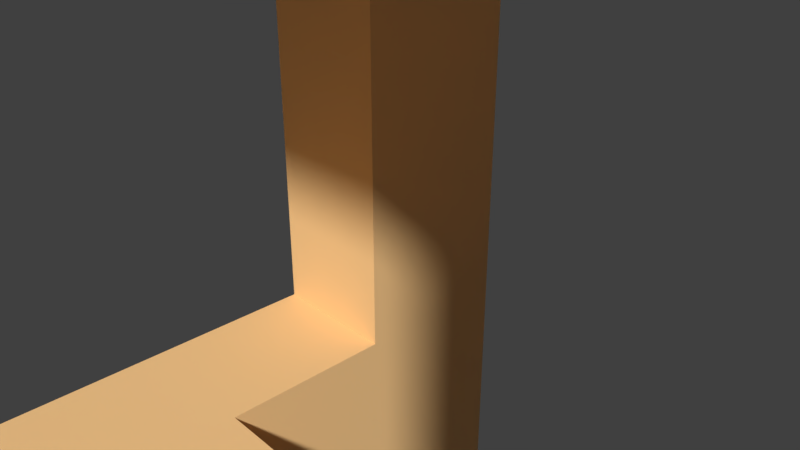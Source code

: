 # Source: Kursi_Kayu.blend  (saved by Blender 2.79.0; exported with 4.5.12 LTS)
import bpy
from mathutils import Matrix  # noqa: F401  (used for matrix-valued properties, if any)

bpy.ops.wm.read_factory_settings(use_empty=True)
scene = bpy.context.scene
scene.name = 'Scene'

# ---- collections
col_collection_1 = bpy.data.collections.new('Collection 1'); scene.collection.children.link(col_collection_1)

# ---- materials (node trees are filled in below, after node groups)
mat_material_001 = bpy.data.materials.new('Material.001')
mat_material_001.alpha_threshold = 0.0
mat_material_001.use_transparent_shadow = False
mat_material_001.diffuse_color = (1.0, 0.6421, 0.2939, 1.0)
mat_material_001.roughness = 0.5

# ---- material node trees

# ---- world
world_world = bpy.data.worlds.new('World'); scene.world = world_world
world_world.color = (0.05088, 0.05088, 0.05088)
world_world.use_sun_shadow = False
world_world.sun_shadow_jitter_overblur = 0.0
world_world.cycles.sampling_method = 'MANUAL'

# ---- cameras
cam_camera = bpy.data.cameras.new('Camera')
cam_camera.clip_end = 100.0
cam_camera.lens = 35.0
cam_camera.sensor_width = 32.0
cam_camera.sensor_height = 18.0
cam_camera.ortho_scale = 7.314
cam_camera.dof.focus_distance = 0.0
cam_camera.dof.aperture_fstop = 128.0

# ---- meshes
me_cube = bpy.data.meshes.new('Cube')
me_cube.from_pydata([(0.5, 0.5, 0.3843), (0.5, -0.5, 0.3843), (-0.5, -0.5, 0.3843), (-0.5, 0.5, 0.3843), (0.5, 0.5, 0.4679), (0.5, -0.5, 0.4679), (-0.5, -0.5, 0.4679), (-0.5, 0.5, 0.4679), (0.4333, 0.5, 0.3843), (0.4333, -0.5, 0.3843), (0.4333, 0.5, 0.4679), (0.4333, -0.5, 0.4679), (-0.4333, 0.5, 0.3843), (-0.4333, -0.5, 0.3843), (-0.4333, 0.5, 0.4679), (-0.4333, -0.5, 0.4679), (0.5, 0.4333, 0.3843), (-0.5, 0.4333, 0.3843), (0.5, 0.4333, 0.4679), (-0.5, 0.4333, 0.4679), (0.4333, 0.4333, 0.4679), (0.4333, 0.4333, 0.3843), (-0.4333, 0.4333, 0.4679), (-0.4333, 0.4333, 0.3843), (0.5, -0.4333, 0.3843), (0.5, -0.4333, 0.4679), (0.4333, -0.4333, 0.4679), (-0.4333, -0.4333, 0.4679), (-0.5, -0.4333, 0.3843), (-0.5, -0.4333, 0.4679), (0.4333, -0.4333, 0.3843), (-0.4333, -0.4333, 0.3843), (-0.5, 0.2667, 0.3843), (-0.5, 0.2667, 0.4679), (0.4333, 0.2667, 0.3843), (-0.4333, 0.2667, 0.3843), (0.5, 0.2667, 0.3843), (0.5, 0.2667, 0.4679), (0.4333, 0.2667, 0.4679), (-0.4333, 0.2667, 0.4679), (0.5, -0.2667, 0.3843), (0.5, -0.2667, 0.4679), (0.4333, -0.2667, 0.4679), (-0.4333, -0.2667, 0.4679), (-0.5, -0.2667, 0.3843), (-0.5, -0.2667, 0.4679), (0.4333, -0.2667, 0.3843), (-0.4333, -0.2667, 0.3843), (-0.3, 0.5, 0.3843), (-0.3, -0.5, 0.3843), (-0.3, 0.5, 0.4679), (-0.3, -0.5, 0.4679), (-0.3, 0.4333, 0.3843), (-0.3, 0.4333, 0.4679), (-0.3, -0.4333, 0.3843), (-0.3, -0.4333, 0.4679), (-0.3, 0.2667, 0.3843), (-0.3, -0.2667, 0.3843), (0.3, 0.4333, 0.4679), (0.3, -0.4333, 0.4679), (0.3, 0.5, 0.3843), (0.3, -0.5, 0.3843), (0.3, 0.5, 0.4679), (0.3, -0.5, 0.4679), (0.3, 0.4333, 0.3843), (0.3, -0.4333, 0.3843), (0.3, 0.2667, 0.3843), (0.3, -0.2667, 0.3843), (0.4333, 0.2667, 0.3076), (0.4333, 0.4333, 0.3076), (-0.4333, 0.2667, 0.3076), (-0.4333, 0.4333, 0.3076), (-0.3, 0.4333, 0.3076), (-0.3, -0.4333, 0.3076), (-0.4333, -0.4333, 0.3076), (0.4333, -0.2667, 0.3076), (-0.4333, -0.2667, 0.3076), (-0.3, 0.2667, 0.3076), (0.4333, -0.4333, 0.3076), (-0.3, -0.2667, 0.3076), (0.3, 0.4333, 0.3076), (0.3, -0.4333, 0.3076), (0.3, 0.2667, 0.3076), (0.3, -0.2667, 0.3076), (0.4333, 0.2667, -0.5164), (0.4333, 0.4333, -0.5164), (-0.4333, 0.2667, -0.5164), (-0.4333, 0.4333, -0.5164), (-0.3, 0.4333, -0.5164), (-0.3, -0.4333, -0.5164), (-0.4333, -0.4333, -0.5164), (-0.3, 0.2667, -0.5164), (0.4333, -0.4333, -0.5164), (0.4333, -0.2667, -0.5164), (-0.4333, -0.2667, -0.5164), (-0.3, -0.2667, -0.5164), (0.3, 0.4333, -0.5164), (0.3, -0.4333, -0.5164), (0.3, 0.2667, -0.5164), (0.3, -0.2667, -0.5164), (0.3, -0.4333, 0.3268), (-0.3, -0.4333, 0.3268), (0.3, -0.2667, 0.3268), (-0.3, -0.2667, 0.3268), (0.3, 0.4333, 0.3268), (-0.3, 0.4333, 0.3268), (0.3, 0.2667, 0.3268), (-0.3, 0.2667, 0.3268), (0.3, -0.4333, -0.2875), (0.4333, -0.4333, -0.2875), (0.4333, -0.2667, -0.2875), (0.3, -0.2667, -0.2875), (0.4333, 0.4333, -0.2875), (0.3, 0.4333, -0.2875), (0.4333, 0.2667, -0.2875), (-0.3, -0.4333, -0.2875), (-0.3, -0.2667, -0.2875), (-0.4333, -0.2667, -0.2875), (-0.4333, -0.4333, -0.2875), (-0.4333, 0.4333, -0.2875), (-0.3, 0.4333, -0.2875), (0.3, 0.4333, -0.1916), (0.4333, 0.4333, -0.1916), (0.4333, 0.2667, -0.1916), (0.4333, -0.4333, -0.1916), (0.4333, -0.2667, -0.1916), (0.3, -0.2667, -0.1916), (0.3, -0.4333, -0.1916), (-0.3, -0.2667, -0.1916), (-0.4333, -0.4333, -0.1916), (-0.3, -0.4333, -0.1916), (-0.4333, -0.2667, -0.1916), (-0.4333, 0.4333, -0.1916), (-0.3, 0.4333, -0.1916), (0.3, 0.2667, -0.2875), (-0.4333, 0.2667, -0.1916), (-0.4333, 0.2667, -0.2875), (-0.3, 0.2667, -0.2875), (0.3, 0.2667, -0.1916), (-0.3, 0.2667, -0.1916), (0.4333, -0.1, -0.2875), (0.4333, -0.1, -0.1916), (0.3, 0.1, -0.1916), (0.4333, 0.1, -0.2875), (0.4333, 0.1, -0.1916), (-0.4333, 0.1, -0.1916), (-0.4333, 0.1, -0.2875), (-0.3, 0.1, -0.1916), (-0.3, 0.1, -0.2875), (-0.4333, -0.1, -0.2875), (-0.3, -0.1, -0.2875), (-0.4333, -0.1, -0.1916), (-0.3, -0.1, -0.1916), (0.3, -0.1, -0.1916), (0.3, 0.1, -0.2875), (0.3, -0.1, -0.2875), (0.2732, 0.3947, 0.4836), (0.3947, 0.3947, 0.4836), (0.3947, -0.2429, 0.4836), (0.3947, -0.3947, 0.4836), (-0.3947, -0.2429, 0.4836), (-0.3947, -0.3947, 0.4836), (0.2732, -0.3947, 0.4836), (0.3947, 0.2429, 0.4836), (-0.3947, 0.3947, 0.4836), (-0.3947, 0.2429, 0.4836), (0.2732, 0.2429, 0.4836), (0.2732, -0.2429, 0.4836), (-0.2732, 0.3947, 0.4836), (-0.2732, -0.3947, 0.4836), (-0.2732, 0.2429, 0.4836), (-0.2732, -0.2429, 0.4836)], [], [(31, 13, 2, 28), (27, 29, 6, 15), (24, 25, 5, 1), (13, 15, 6, 2), (17, 19, 7, 3), (14, 12, 3, 7), (4, 0, 8, 10), (1, 5, 11, 9), (25, 26, 11, 5), (24, 1, 9, 30), (50, 48, 12, 14), (49, 51, 15, 13), (55, 27, 15, 51), (54, 49, 13, 31), (48, 52, 23, 12), (50, 14, 22, 53), (0, 16, 21, 8), (4, 10, 20, 18), (32, 33, 19, 17), (0, 4, 18, 16), (14, 7, 19, 22), (12, 23, 17, 3), (2, 6, 29, 28), (64, 21, 69, 80), (38, 20, 157, 163), (40, 24, 30, 46), (41, 42, 26, 25), (40, 41, 25, 24), (43, 45, 29, 27), (47, 31, 28, 44), (23, 35, 32, 17), (22, 19, 33, 39), (16, 18, 37, 36), (18, 20, 38, 37), (16, 36, 34, 21), (55, 59, 162, 169), (57, 54, 73, 79), (44, 45, 33, 32), (28, 29, 45, 44), (35, 47, 44, 32), (39, 33, 45, 43), (36, 37, 41, 40), (37, 38, 42, 41), (36, 40, 46, 34), (39, 43, 160, 165), (35, 23, 71, 70), (66, 67, 57, 56), (27, 55, 169, 161), (56, 52, 105, 107), (58, 53, 168, 156), (42, 38, 163, 158), (65, 54, 101, 100), (62, 50, 53, 58), (60, 64, 52, 48), (65, 61, 49, 54), (59, 55, 51, 63), (61, 63, 51, 49), (62, 60, 48, 50), (10, 8, 60, 62), (9, 11, 63, 61), (26, 59, 63, 11), (30, 9, 61, 65), (8, 21, 64, 60), (10, 62, 58, 20), (47, 35, 70, 76), (59, 26, 159, 162), (20, 58, 156, 157), (66, 64, 80, 82), (43, 27, 161, 160), (21, 34, 68, 69), (109, 108, 97, 92), (137, 136, 86, 91), (77, 79, 76, 70), (113, 112, 85, 96), (116, 115, 89, 95), (68, 75, 83, 82), (67, 66, 82, 83), (23, 52, 72, 71), (30, 65, 81, 78), (56, 57, 79, 77), (46, 30, 78, 75), (65, 67, 83, 81), (54, 31, 74, 73), (31, 47, 76, 74), (52, 56, 77, 72), (34, 46, 75, 68), (95, 89, 90, 94), (88, 91, 86, 87), (93, 92, 97, 99), (85, 84, 98, 96), (110, 109, 92, 93), (112, 114, 84, 85), (114, 134, 98, 84), (118, 117, 94, 90), (136, 119, 87, 86), (111, 110, 93, 99), (117, 116, 95, 94), (119, 120, 88, 87), (108, 111, 99, 97), (115, 118, 90, 89), (134, 113, 96, 98), (120, 137, 91, 88), (102, 100, 101, 103), (54, 57, 103, 101), (57, 67, 102, 103), (67, 65, 100, 102), (104, 106, 107, 105), (64, 66, 106, 104), (52, 64, 104, 105), (66, 56, 107, 106), (146, 145, 135, 136), (125, 124, 109, 110), (124, 127, 108, 109), (122, 123, 114, 112), (121, 122, 112, 113), (130, 129, 118, 115), (154, 142, 138, 134), (129, 131, 117, 118), (132, 133, 120, 119), (135, 132, 119, 136), (80, 69, 122, 121), (69, 68, 123, 122), (68, 82, 138, 123), (82, 80, 121, 138), (78, 81, 127, 124), (75, 78, 124, 125), (83, 75, 125, 126), (81, 83, 126, 127), (79, 73, 130, 128), (74, 76, 131, 129), (76, 79, 128, 131), (73, 74, 129, 130), (77, 70, 135, 139), (70, 71, 132, 135), (71, 72, 133, 132), (72, 77, 139, 133), (130, 115, 116, 128), (133, 139, 137, 120), (143, 154, 134, 114), (145, 147, 139, 135), (148, 146, 136, 137), (144, 143, 114, 123), (147, 148, 137, 139), (142, 144, 123, 138), (126, 125, 141, 153), (125, 110, 140, 141), (110, 111, 155, 140), (111, 126, 153, 155), (153, 141, 144, 142), (141, 140, 143, 144), (140, 155, 154, 143), (150, 148, 154, 155), (150, 149, 146, 148), (151, 152, 147, 145), (149, 151, 145, 146), (117, 131, 151, 149), (131, 128, 152, 151), (116, 117, 149, 150), (128, 116, 150, 152), (148, 147, 142, 154), (152, 150, 155, 153), (147, 152, 153, 142), (121, 113, 134, 138), (127, 126, 111, 108), (171, 160, 161, 169), (168, 164, 165, 170), (170, 165, 160, 171), (166, 170, 171, 167), (156, 168, 170, 166), (167, 171, 169, 162), (158, 167, 162, 159), (157, 156, 166, 163), (163, 166, 167, 158), (26, 42, 158, 159), (53, 22, 164, 168), (22, 39, 165, 164)])
_uv = me_cube.uv_layers.new(name='UVMap')
_uv.uv.foreach_set('vector', [0.3047, 0.6235, 0.3265, 0.6235, 0.3265, 0.645, 0.3047, 0.645, 0.02176, 0.0215, 1.946e-08, 0.0215, 9.73e-09, 7.689e-08, 0.02176, 5.767e-08, 0.8706, 0.914, 0.8979, 0.914, 0.8979, 0.9355, 0.8706, 0.9355, 0.9252, 0.312, 0.8979, 0.312, 0.8979, 0.2905, 0.9252, 0.2905, 0.8979, 0.312, 0.8706, 0.312, 0.8706, 0.2905, 0.8979, 0.2905, 0.9252, 0.5915, 0.9525, 0.5915, 0.9525, 0.613, 0.9252, 0.613, 0.9252, 0.2905, 0.9525, 0.2905, 0.9525, 0.312, 0.9252, 0.312, 0.9252, 0.613, 0.8979, 0.613, 0.8979, 0.5915, 0.9252, 0.5915, 0.3265, 0.0215, 0.3047, 0.0215, 0.3047, 8.65e-08, 0.3265, 0.0, 0.3047, 0.3225, 0.3265, 0.3225, 0.3265, 0.344, 0.3047, 0.344, 0.9252, 0.5485, 0.9525, 0.5485, 0.9525, 0.5915, 0.9252, 0.5915, 0.9252, 0.355, 0.8979, 0.355, 0.8979, 0.312, 0.9252, 0.312, 0.06529, 0.0215, 0.02176, 0.0215, 0.02176, 5.767e-08, 0.06529, 6.728e-08, 0.3047, 0.5805, 0.3265, 0.5805, 0.3265, 0.6235, 0.3047, 0.6235, 5.838e-08, 0.5805, 0.02176, 0.5805, 0.02176, 0.6235, 5.838e-08, 0.6235, 0.06529, 0.3225, 0.02176, 0.3225, 0.02176, 0.301, 0.06529, 0.301, 4.865e-08, 0.3225, 0.02176, 0.3225, 0.02176, 0.344, 1.946e-08, 0.344, 0.3265, 0.3225, 0.3047, 0.3225, 0.3047, 0.301, 0.3265, 0.301, 0.8979, 0.3657, 0.8706, 0.3657, 0.8706, 0.312, 0.8979, 0.312, 0.8706, 0.613, 0.8979, 0.613, 0.8979, 0.6345, 0.8706, 0.6345, 0.02176, 0.3225, 0.0, 0.3225, 0.0, 0.301, 0.02176, 0.301, 5.838e-08, 0.6235, 0.02176, 0.6235, 0.02176, 0.645, 3.892e-08, 0.645, 0.8979, 0.613, 0.8706, 0.613, 0.8706, 0.5915, 0.8979, 0.5915, 0.8271, 0.8715, 0.7835, 0.8715, 0.7835, 0.8467, 0.8271, 0.8467, 0.3047, 0.2473, 0.3047, 0.301, 0.2921, 0.2885, 0.2921, 0.2396, 0.2503, 0.3225, 0.3047, 0.3225, 0.3047, 0.344, 0.2503, 0.344, 0.3265, 0.07525, 0.3047, 0.07525, 0.3047, 0.0215, 0.3265, 0.0215, 0.8706, 0.8602, 0.8979, 0.8602, 0.8979, 0.914, 0.8706, 0.914, 0.02176, 0.07525, 2.919e-08, 0.07525, 1.946e-08, 0.0215, 0.02176, 0.0215, 0.2503, 0.6235, 0.3047, 0.6235, 0.3047, 0.645, 0.2503, 0.645, 0.02176, 0.6235, 0.07618, 0.6235, 0.07618, 0.645, 0.02176, 0.645, 0.02176, 0.301, 0.0, 0.301, 9.73e-09, 0.2473, 0.02176, 0.2473, 0.8706, 0.6345, 0.8979, 0.6345, 0.8979, 0.6882, 0.8706, 0.6882, 0.3265, 0.301, 0.3047, 0.301, 0.3047, 0.2473, 0.3265, 0.2473, 0.02176, 0.3225, 0.07618, 0.3225, 0.07618, 0.344, 0.02176, 0.344, 0.06529, 0.0215, 0.2612, 0.0215, 0.2524, 0.03397, 0.07403, 0.03397, 0.555, 9.611e-09, 0.6094, 0.0, 0.6094, 0.02472, 0.555, 0.02472, 0.8979, 0.5377, 0.8706, 0.5377, 0.8706, 0.3657, 0.8979, 0.3657, 0.8979, 0.5915, 0.8706, 0.5915, 0.8706, 0.5377, 0.8979, 0.5377, 0.07618, 0.6235, 0.2503, 0.6235, 0.2503, 0.645, 0.07618, 0.645, 0.02176, 0.2473, 9.73e-09, 0.2473, 2.919e-08, 0.07525, 0.02176, 0.07525, 0.8706, 0.6882, 0.8979, 0.6882, 0.8979, 0.8602, 0.8706, 0.8602, 0.3265, 0.2473, 0.3047, 0.2473, 0.3047, 0.07525, 0.3265, 0.07525, 0.07618, 0.3225, 0.2503, 0.3225, 0.2503, 0.344, 0.07618, 0.344, 0.02176, 0.2473, 0.02176, 0.07525, 0.03439, 0.08292, 0.03439, 0.2396, 0.6638, 0.2905, 0.6094, 0.2905, 0.6094, 0.2658, 0.6638, 0.2658, 0.0, 0.645, 0.1741, 0.645, 0.1741, 0.8385, 4.865e-08, 0.8385, 0.02176, 0.0215, 0.06529, 0.0215, 0.07403, 0.03397, 0.03439, 0.03397, 0.8924, 0.2258, 0.8924, 0.172, 0.9111, 0.172, 0.9111, 0.2258, 0.2612, 0.301, 0.06529, 0.301, 0.07403, 0.2885, 0.2524, 0.2885, 0.3047, 0.07525, 0.3047, 0.2473, 0.2921, 0.2396, 0.2921, 0.08292, 0.9687, 1.0, 0.9687, 0.8065, 0.9875, 0.8065, 0.9875, 1.0, 0.2612, 0.3225, 0.06529, 0.3225, 0.06529, 0.301, 0.2612, 0.301, 0.0, 0.387, 0.02176, 0.387, 0.02176, 0.5805, 5.838e-08, 0.5805, 0.3047, 0.387, 0.3265, 0.387, 0.3265, 0.5805, 0.3047, 0.5805, 0.2612, 0.0215, 0.06529, 0.0215, 0.06529, 6.728e-08, 0.2612, 8.65e-08, 0.9252, 0.5485, 0.8979, 0.5485, 0.8979, 0.355, 0.9252, 0.355, 0.9252, 0.355, 0.9525, 0.355, 0.9525, 0.5485, 0.9252, 0.5485, 0.9252, 0.312, 0.9525, 0.312, 0.9525, 0.355, 0.9252, 0.355, 0.9252, 0.5915, 0.8979, 0.5915, 0.8979, 0.5485, 0.9252, 0.5485, 0.3047, 0.0215, 0.2612, 0.0215, 0.2612, 8.65e-08, 0.3047, 8.65e-08, 0.3047, 0.344, 0.3265, 0.344, 0.3265, 0.387, 0.3047, 0.387, 1.946e-08, 0.344, 0.02176, 0.344, 0.02176, 0.387, 0.0, 0.387, 0.3047, 0.3225, 0.2612, 0.3225, 0.2612, 0.301, 0.3047, 0.301, 0.8379, 0.2905, 0.6638, 0.2905, 0.6638, 0.2658, 0.8379, 0.2658, 0.2612, 0.0215, 0.3047, 0.0215, 0.2921, 0.03397, 0.2524, 0.03397, 0.3047, 0.301, 0.2612, 0.301, 0.2524, 0.2885, 0.2921, 0.2885, 0.555, 0.581, 0.6094, 0.581, 0.6094, 0.6057, 0.555, 0.6057, 0.02176, 0.07525, 0.02176, 0.0215, 0.03439, 0.03397, 0.03439, 0.08292, 0.6094, 0.581, 0.555, 0.581, 0.555, 0.5563, 0.6094, 0.5563, 0.8706, 0.3643, 0.8271, 0.3643, 0.8271, 0.2905, 0.8706, 0.2905, 0.1741, 0.9124, 0.1306, 0.9124, 0.1306, 0.8385, 0.1741, 0.8385, 0.9687, 0.613, 0.9687, 0.785, 0.9252, 0.785, 0.9252, 0.613, 0.8271, 0.6548, 0.7835, 0.6548, 0.7835, 0.581, 0.8271, 0.581, 0.555, 0.2166, 0.6094, 0.2166, 0.6094, 0.2905, 0.555, 0.2905, 0.9359, 9.611e-09, 0.9359, 0.172, 0.8924, 0.172, 0.8924, 0.0, 0.3809, 0.581, 0.555, 0.581, 0.555, 0.6057, 0.3809, 0.6057, 0.8706, 0.8715, 0.8271, 0.8715, 0.8271, 0.8467, 0.8706, 0.8467, 0.8706, 0.581, 0.8271, 0.581, 0.8271, 0.5563, 0.8706, 0.5563, 0.3809, 9.611e-09, 0.555, 9.611e-09, 0.555, 0.02472, 0.3809, 0.02472, 0.3809, 0.581, 0.3265, 0.581, 0.3265, 0.5563, 0.3809, 0.5563, 0.3265, 0.581, 0.3809, 0.581, 0.3809, 0.6057, 0.3265, 0.6057, 0.7835, 0.2905, 0.8271, 0.2905, 0.8271, 0.3152, 0.7835, 0.3152, 0.8924, 0.2905, 0.8379, 0.2905, 0.8379, 0.2658, 0.8924, 0.2658, 0.3265, 2.883e-08, 0.3809, 9.611e-09, 0.3809, 0.02472, 0.3265, 0.02472, 0.555, 0.581, 0.3809, 0.581, 0.3809, 0.5563, 0.555, 0.5563, 0.6529, 0.8495, 0.6529, 0.9032, 0.6094, 0.9032, 0.6094, 0.8495, 0.3047, 0.8385, 0.3047, 0.8923, 0.2612, 0.8923, 0.2612, 0.8385, 0.2612, 0.8385, 0.2612, 0.8923, 0.2176, 0.8923, 0.2176, 0.8385, 0.2176, 0.8385, 0.2176, 0.8923, 0.1741, 0.8923, 0.1741, 0.8385, 0.3809, 0.3643, 0.3265, 0.3643, 0.3265, 0.2905, 0.3809, 0.2905, 0.6094, 0.3643, 0.555, 0.3643, 0.555, 0.2905, 0.6094, 0.2905, 1.946e-08, 0.8385, 0.04353, 0.8385, 0.04353, 0.9124, 0.0, 0.9124, 0.8924, 0.07384, 0.8379, 0.07384, 0.8379, 3.845e-08, 0.8924, 0.0, 0.6638, 0.07384, 0.6094, 0.07384, 0.6094, 5.767e-08, 0.6638, 1.922e-08, 0.04353, 0.8385, 0.08706, 0.8385, 0.08706, 0.9124, 0.04353, 0.9124, 0.08706, 0.8385, 0.1306, 0.8385, 0.1306, 0.9124, 0.08706, 0.9124, 0.8706, 0.6548, 0.8271, 0.6548, 0.8271, 0.581, 0.8706, 0.581, 0.3265, 0.7976, 0.3809, 0.7976, 0.3809, 0.8715, 0.3265, 0.8715, 0.7835, 0.5071, 0.8271, 0.5071, 0.8271, 0.581, 0.7835, 0.581, 0.555, 0.7976, 0.6094, 0.7976, 0.6094, 0.8715, 0.555, 0.8715, 0.3265, 0.2166, 0.3809, 0.2166, 0.3809, 0.2905, 0.3265, 0.2905, 0.2285, 0.645, 0.2829, 0.645, 0.2829, 0.8385, 0.2285, 0.8385, 0.8924, 0.2795, 0.8924, 0.2258, 0.9111, 0.2258, 0.9111, 0.2795, 0.9064, 1.0, 0.9064, 0.8065, 0.9252, 0.8065, 0.9252, 1.0, 0.6529, 0.9032, 0.6529, 0.8495, 0.6717, 0.8495, 0.6717, 0.9032, 0.1741, 0.645, 0.2285, 0.645, 0.2285, 0.8385, 0.1741, 0.8385, 0.3047, 0.8923, 0.3047, 0.8385, 0.3235, 0.8385, 0.3235, 0.8923, 0.9794, 0.1935, 0.9794, 0.0, 0.9982, 0.0, 0.9982, 0.1935, 0.9252, 0.613, 0.9252, 0.8065, 0.9064, 0.8065, 0.9064, 0.613, 0.7182, 0.07384, 0.7182, 0.1047, 0.6638, 0.1047, 0.6638, 0.07384, 0.3809, 0.3952, 0.3265, 0.3952, 0.3265, 0.3643, 0.3809, 0.3643, 0.8706, 0.3952, 0.8271, 0.3952, 0.8271, 0.3643, 0.8706, 0.3643, 0.6094, 0.3952, 0.555, 0.3952, 0.555, 0.3643, 0.6094, 0.3643, 0.8271, 0.6857, 0.7835, 0.6857, 0.7835, 0.6548, 0.8271, 0.6548, 0.7835, 0.4762, 0.8271, 0.4762, 0.8271, 0.5071, 0.7835, 0.5071, 0.5006, 0.7976, 0.5006, 0.7667, 0.555, 0.7667, 0.555, 0.7976, 0.8924, 0.1047, 0.8379, 0.1047, 0.8379, 0.07384, 0.8924, 0.07384, 0.8706, 0.6857, 0.8271, 0.6857, 0.8271, 0.6548, 0.8706, 0.6548, 0.6638, 0.1047, 0.6094, 0.1047, 0.6094, 0.07384, 0.6638, 0.07384, 0.8271, 0.8467, 0.7835, 0.8467, 0.7835, 0.6857, 0.8271, 0.6857, 0.6094, 0.5563, 0.555, 0.5563, 0.555, 0.3952, 0.6094, 0.3952, 0.9252, 0.785, 0.9687, 0.785, 0.9687, 0.946, 0.9252, 0.946, 0.555, 0.6057, 0.6094, 0.6057, 0.6094, 0.7667, 0.555, 0.7667, 0.8706, 0.5563, 0.8271, 0.5563, 0.8271, 0.3952, 0.8706, 0.3952, 0.3809, 0.5563, 0.3265, 0.5563, 0.3265, 0.3952, 0.3809, 0.3952, 0.9359, 0.0, 0.9794, 0.0, 0.9794, 0.161, 0.9359, 0.161, 0.3265, 0.6057, 0.3809, 0.6057, 0.3809, 0.7667, 0.3265, 0.7667, 0.555, 0.02472, 0.6094, 0.02472, 0.6094, 0.1857, 0.555, 0.1857, 0.8924, 0.2658, 0.8379, 0.2658, 0.8379, 0.1047, 0.8924, 0.1047, 0.9525, 0.2905, 0.996, 0.2905, 0.996, 0.4515, 0.9525, 0.4515, 0.7835, 0.3152, 0.8271, 0.3152, 0.8271, 0.4762, 0.7835, 0.4762, 0.9525, 0.4515, 0.996, 0.4515, 0.996, 0.6125, 0.9525, 0.6125, 0.6638, 0.2658, 0.6094, 0.2658, 0.6094, 0.1047, 0.6638, 0.1047, 0.8706, 0.8467, 0.8271, 0.8467, 0.8271, 0.6857, 0.8706, 0.6857, 0.3265, 0.02472, 0.3809, 0.02472, 0.3809, 0.1857, 0.3265, 0.1857, 0.6094, 0.1857, 0.6094, 0.2166, 0.555, 0.2166, 0.555, 0.1857, 0.3265, 0.1857, 0.3809, 0.1857, 0.3809, 0.2166, 0.3265, 0.2166, 0.6638, 0.2905, 0.6638, 0.3335, 0.6094, 0.3335, 0.6094, 0.2905, 0.6638, 0.57, 0.6638, 0.613, 0.6094, 0.613, 0.6094, 0.57, 0.6638, 0.527, 0.6638, 0.57, 0.6094, 0.57, 0.6094, 0.527, 0.5006, 0.3952, 0.5006, 0.3643, 0.555, 0.3643, 0.555, 0.3952, 0.4353, 0.1857, 0.4353, 0.2166, 0.3809, 0.2166, 0.3809, 0.1857, 0.6638, 0.8065, 0.6638, 0.8495, 0.6094, 0.8495, 0.6094, 0.8065, 0.7835, 0.8065, 0.7835, 0.8495, 0.7291, 0.8495, 0.7291, 0.8065, 0.3809, 0.3952, 0.3809, 0.3643, 0.4353, 0.3643, 0.4353, 0.3952, 0.7835, 0.2905, 0.7835, 0.3335, 0.7291, 0.3335, 0.7291, 0.2905, 0.3809, 0.7976, 0.3809, 0.7667, 0.4353, 0.7667, 0.4353, 0.7976, 0.7291, 0.8065, 0.7291, 0.8495, 0.6638, 0.8495, 0.6638, 0.8065, 0.4353, 0.3952, 0.4353, 0.3643, 0.5006, 0.3643, 0.5006, 0.3952, 0.7291, 0.2905, 0.7291, 0.3335, 0.6638, 0.3335, 0.6638, 0.2905, 0.7291, 0.527, 0.6638, 0.527, 0.6638, 0.3335, 0.7291, 0.3335, 0.7291, 0.527, 0.7291, 0.57, 0.6638, 0.57, 0.6638, 0.527, 0.7291, 0.57, 0.7291, 0.613, 0.6638, 0.613, 0.6638, 0.57, 0.7835, 0.07384, 0.7835, 0.1047, 0.7182, 0.1047, 0.7182, 0.07384, 0.8379, 0.07384, 0.8379, 0.1047, 0.7835, 0.1047, 0.7835, 0.07384, 0.7835, 0.57, 0.7835, 0.613, 0.7291, 0.613, 0.7291, 0.57, 0.7835, 0.527, 0.7835, 0.57, 0.7291, 0.57, 0.7291, 0.527, 0.555, 0.1857, 0.555, 0.2166, 0.5006, 0.2166, 0.5006, 0.1857, 1.0, 0.8065, 0.9687, 0.8065, 0.9687, 0.613, 1.0, 0.613, 0.3142, 0.8385, 0.2829, 0.8385, 0.2829, 0.645, 0.3142, 0.645, 0.6638, 0.613, 0.7291, 0.613, 0.7291, 0.8065, 0.6638, 0.8065, 0.6094, 0.7667, 0.6094, 0.7976, 0.555, 0.7976, 0.555, 0.7667, 0.3265, 0.7667, 0.3809, 0.7667, 0.3809, 0.7976, 0.3265, 0.7976, 0.07403, 0.08292, 0.03439, 0.08292, 0.03439, 0.03397, 0.07403, 0.03397, 0.07403, 0.2885, 0.03439, 0.2885, 0.03439, 0.2396, 0.07403, 0.2396, 0.07403, 0.2396, 0.03439, 0.2396, 0.03439, 0.08292, 0.07403, 0.08292, 0.2524, 0.2396, 0.07403, 0.2396, 0.07403, 0.08292, 0.2524, 0.08292, 0.2524, 0.2885, 0.07403, 0.2885, 0.07403, 0.2396, 0.2524, 0.2396, 0.2524, 0.08292, 0.07403, 0.08292, 0.07403, 0.03397, 0.2524, 0.03397, 0.2921, 0.08292, 0.2524, 0.08292, 0.2524, 0.03397, 0.2921, 0.03397, 0.2921, 0.2885, 0.2524, 0.2885, 0.2524, 0.2396, 0.2921, 0.2396, 0.2921, 0.2396, 0.2524, 0.2396, 0.2524, 0.08292, 0.2921, 0.08292, 0.3047, 0.0215, 0.3047, 0.07525, 0.2921, 0.08292, 0.2921, 0.03397, 0.06529, 0.301, 0.02176, 0.301, 0.03439, 0.2885, 0.07403, 0.2885, 0.02176, 0.301, 0.02176, 0.2473, 0.03439, 0.2396, 0.03439, 0.2885])
me_cube.materials.append(mat_material_001)
me_cube.use_remesh_preserve_volume = False
me_cube.use_remesh_preserve_attributes = False
me_cube.use_mirror_vertex_groups = False
me_cube.update()

# ---- objects
ob_cube = bpy.data.objects.new('Cube', me_cube)
ob_camera = bpy.data.objects.new('Camera', cam_camera)

# ---- transforms, parenting, visibility, modifiers, constraints
ob_cube.location = (0.0, 0.0, 0.0)
ob_cube.scale = (30.0, 30.0, 50.0)
ob_cube.lock_rotations_4d = False
ob_cube.empty_display_type = 'ARROWS'
ob_cube.lineart.crease_threshold = 0.0
ob_camera.location = (7.481, -6.508, 5.344)
ob_camera.rotation_euler = (1.109, 0.0, 0.8149)
ob_camera.lock_rotations_4d = False
ob_camera.empty_display_type = 'ARROWS'
ob_camera.color = (0.0, 0.0, 0.0, 0.0)
ob_camera.display_type = 'WIRE'
ob_camera.lineart.crease_threshold = 0.0

# ---- collection membership
col_collection_1.objects.link(ob_cube)
col_collection_1.objects.link(ob_camera)

# ---- scene / render settings (as saved in the file)
scene.camera = ob_camera
scene.frame_start = 1; scene.frame_end = 250; scene.frame_set(1)
scene.render.engine = 'BLENDER_EEVEE_NEXT'
scene.render.resolution_percentage = 50
scene.render.dither_intensity = 0.0
scene.cycles.use_denoising = False
scene.cycles.samples = 128
scene.cycles.sampling_pattern = 'TABULATED_SOBOL'
scene.cycles.use_adaptive_sampling = False
scene.cycles.use_light_tree = False
scene.cycles.blur_glossy = 0.0
scene.cycles.sample_clamp_indirect = 0.0
scene.view_settings.view_transform = 'Standard'
bpy.context.view_layer.update()

# ---- added for rendering (the .blend has no usable light): sun
light_auto_sun = bpy.data.lights.new('AutoSun', 'SUN')
light_auto_sun.energy = 3.0
light_auto_sun.angle = 0.0523599
ob_auto_sun = bpy.data.objects.new('AutoSun', light_auto_sun)
scene.collection.objects.link(ob_auto_sun)
ob_auto_sun.rotation_euler = (0.872665, 0.174533, 0.523599)
bpy.context.view_layer.update()
